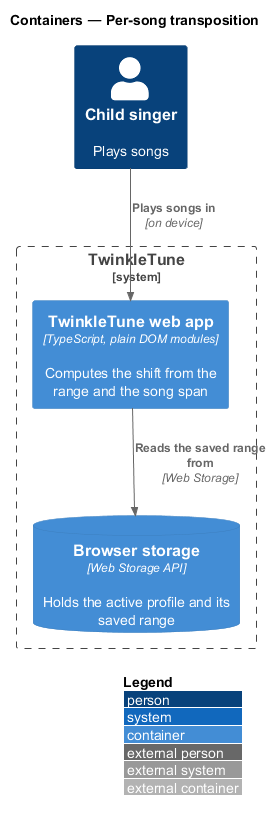

The diagram above was rendered by PlantUML. Its source (embedded in the PNG):
@startuml
!include <C4/C4_Container>
LAYOUT_WITH_LEGEND()
title Containers — Per-song transposition

Person(child, "Child singer", "Plays songs")
System_Boundary(tt, "TwinkleTune") {
  Container(webapp, "TwinkleTune web app", "TypeScript, plain DOM modules", "Computes the shift from the range and the song span")
  ContainerDb(store, "Browser storage", "Web Storage API", "Holds the active profile and its saved range")
}

Rel(child, webapp, "Plays songs in", "on device")
Rel(webapp, store, "Reads the saved range from", "Web Storage")
@enduml